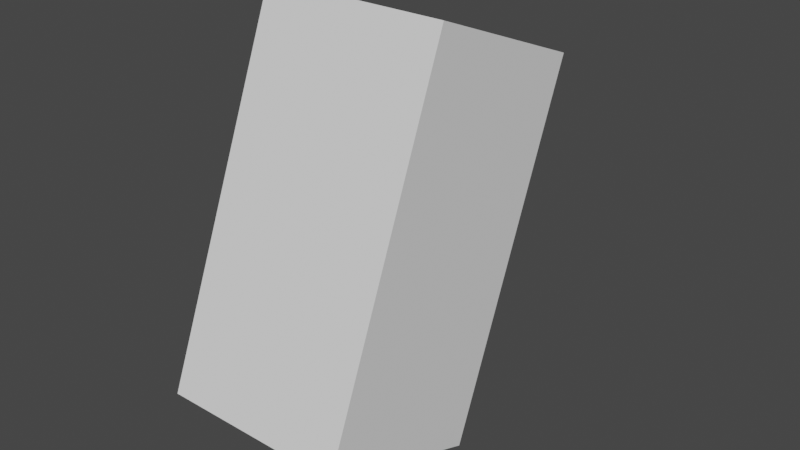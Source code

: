 # Source: PlayerBlend.blend  (saved by Blender 3.2.14; exported with 4.5.12 LTS)
import bpy
from mathutils import Matrix  # noqa: F401  (used for matrix-valued properties, if any)

bpy.ops.wm.read_factory_settings(use_empty=True)
scene = bpy.context.scene
scene.name = 'Scene'

# ---- collections
col_collection = bpy.data.collections.new('Collection'); scene.collection.children.link(col_collection)

# ---- world
world_world = bpy.data.worlds.new('World'); scene.world = world_world
world_world.use_nodes = True; world_world.node_tree.nodes.clear()
_N = world_world.node_tree.nodes; _L = world_world.node_tree.links
n0 = _N.new('ShaderNodeOutputWorld'); n0.name = 'World Output'; n0.location = (300, 300)
n1 = _N.new('ShaderNodeBackground'); n1.name = 'Background'; n1.location = (10, 300)
n1.inputs[0].default_value = (0.05088, 0.05088, 0.05088, 1.0)
_L.new(n1.outputs[0], n0.inputs[0])
n0.is_active_output = True
world_world.color = (0.05088, 0.05088, 0.05088)
world_world.use_sun_shadow = False
world_world.sun_shadow_jitter_overblur = 0.0

# ---- meshes
me_cube_001 = bpy.data.meshes.new('Cube.001')
me_cube_001.from_pydata([(-0.25, 0.25, 0.75), (-0.25, 0.25, -0.25), (-0.25, -0.25, -0.25), (-0.25, -0.25, 0.75), (0.25, 0.25, 0.75), (0.25, 0.25, -0.25), (-0.25, 0.25, -0.25), (-0.25, 0.25, 0.75), (0.25, -0.25, 0.75), (0.25, -0.25, -0.25), (0.25, 0.25, -0.25), (0.25, 0.25, 0.75), (0.08805, -0.25, -0.08805), (0.25, -0.25, -0.25), (0.25, -0.25, 0.75), (0.08805, -0.25, 0.08805), (-0.25, -0.25, -0.25), (-0.25, 0.25, -0.25), (0.25, 0.25, -0.25), (0.25, -0.25, -0.25), (0.25, -0.25, 0.75), (0.25, 0.25, 0.75), (-0.25, 0.25, 0.75), (-0.25, -0.25, 0.75), (-0.08805, -0.5, -0.08805), (-0.08805, -0.25, -0.08805), (0.08805, -0.25, -0.08805), (0.08805, -0.5, -0.08805), (-0.25, -0.25, 0.75), (-0.25, -0.25, -0.25), (-0.08805, -0.25, -0.08805), (-0.08805, -0.25, 0.08805), (-0.08805, -0.25, -0.08805), (-0.25, -0.25, -0.25), (0.25, -0.25, -0.25), (0.08805, -0.25, -0.08805), (-0.25, -0.25, 0.75), (-0.08805, -0.25, 0.08805), (0.08805, -0.25, 0.08805), (0.25, -0.25, 0.75), (-0.08805, -0.5, 0.08805), (-0.08805, -0.5, -0.08805), (0.08805, -0.5, -0.08805), (0.08805, -0.5, 0.08805), (-0.08805, -0.25, 0.08805), (-0.08805, -0.25, -0.08805), (-0.08805, -0.5, -0.08805), (-0.08805, -0.5, 0.08805), (0.08805, -0.5, 0.08805), (0.08805, -0.25, 0.08805), (-0.08805, -0.25, 0.08805), (-0.08805, -0.5, 0.08805), (0.08805, -0.5, 0.08805), (0.08805, -0.5, -0.08805), (0.08805, -0.25, -0.08805), (0.08805, -0.25, 0.08805)], [], [(0, 1, 2), (0, 2, 3), (4, 5, 6), (4, 6, 7), (8, 9, 10), (8, 10, 11), (12, 13, 14), (15, 12, 14), (16, 17, 18), (16, 18, 19), (20, 21, 22), (20, 22, 23), (24, 25, 26), (24, 26, 27), (28, 29, 30), (28, 30, 31), (32, 33, 34), (32, 34, 35), (36, 37, 38), (36, 38, 39), (40, 41, 42), (40, 42, 43), (44, 45, 46), (44, 46, 47), (48, 49, 50), (48, 50, 51), (52, 53, 54), (52, 54, 55)])
me_cube_001.polygons.foreach_set('use_smooth', [0, 0, 0, 0, 0, 0, 0, 0, 0, 0, 0, 0, 1, 1, 0, 0, 0, 0, 0, 0, 0, 0, 1, 1, 1, 1, 1, 1])
_uv = me_cube_001.uv_layers.new(name='UVMap')
_uv.uv.foreach_set('vector', [0.625, 0.25, 0.375, 0.25, 0.375, 0.0, 0.625, 0.25, 0.375, 0.0, 0.625, 0.0, 0.625, 0.5, 0.375, 0.5, 0.375, 0.25, 0.625, 0.5, 0.375, 0.25, 0.625, 0.25, 0.625, 0.75, 0.375, 0.75, 0.375, 0.5, 0.625, 0.75, 0.375, 0.5, 0.625, 0.5, 0.375, 0.75, 0.375, 0.75, 0.625, 0.75, 0.625, 0.75, 0.375, 0.75, 0.625, 0.75, 0.125, 0.75, 0.125, 0.5, 0.375, 0.5, 0.125, 0.75, 0.375, 0.5, 0.375, 0.75, 0.625, 0.75, 0.625, 0.5, 0.875, 0.5, 0.625, 0.75, 0.875, 0.5, 0.875, 0.75, 0.125, 0.75, 0.125, 0.75, 0.375, 0.75, 0.125, 0.75, 0.375, 0.75, 0.375, 0.75, 0.625, 0.0, 0.375, 0.0, 0.375, 0.0, 0.625, 0.0, 0.375, 0.0, 0.625, 0.0, 0.125, 0.75, 0.125, 0.75, 0.375, 0.75, 0.125, 0.75, 0.375, 0.75, 0.375, 0.75, 0.875, 0.75, 0.875, 0.75, 0.625, 0.75, 0.875, 0.75, 0.625, 0.75, 0.625, 0.75, 0.625, 1.0, 0.375, 1.0, 0.375, 0.75, 0.625, 1.0, 0.375, 0.75, 0.625, 0.75, 0.625, 0.0, 0.375, 0.0, 0.375, 0.0, 0.625, 0.0, 0.375, 0.0, 0.625, 0.0, 0.625, 0.75, 0.625, 0.75, 0.875, 0.75, 0.625, 0.75, 0.875, 0.75, 0.875, 0.75, 0.625, 0.75, 0.375, 0.75, 0.375, 0.75, 0.625, 0.75, 0.375, 0.75, 0.625, 0.75])
me_cube_001.update()
me_cube_001.normals_split_custom_set([tuple(v) for v in zip(*[iter([-1.0, 0.0, 0.0, -1.0, 0.0, 0.0, -1.0, 0.0, 0.0, -1.0, 0.0, 0.0, -1.0, 0.0, 0.0, -1.0, 0.0, 0.0, 0.0, 1.0, -1.192e-07, 0.0, 1.0, -1.192e-07, 0.0, 1.0, -1.192e-07, 0.0, 1.0, -1.788e-07, 0.0, 1.0, -1.788e-07, 0.0, 1.0, -1.788e-07, 1.0, 0.0, 0.0, 1.0, 0.0, 0.0, 1.0, 0.0, 0.0, 1.0, 0.0, 0.0, 1.0, 0.0, 0.0, 1.0, 0.0, 0.0, 1.639e-07, -1.0, 1.84e-07, 1.639e-07, -1.0, 1.84e-07, 1.639e-07, -1.0, 1.84e-07, 1.012e-06, -1.0, 0.0, 1.012e-06, -1.0, 0.0, 1.012e-06, -1.0, 0.0, 0.0, 0.0, -1.0, 0.0, 0.0, -1.0, 0.0, 0.0, -1.0, 0.0, 0.0, -1.0, 0.0, 0.0, -1.0, 0.0, 0.0, -1.0, 0.0, 0.0, 1.0, 0.0, 0.0, 1.0, 0.0, 0.0, 1.0, 0.0, 0.0, 1.0, 0.0, 0.0, 1.0, 0.0, 0.0, 1.0, 0.0, 0.0, -1.0, 0.0, 0.0, -1.0, 0.0, 0.0, -1.0, 0.0, 0.0, -1.0, 0.0, 0.0, -1.0, 0.0, 0.0, -1.0, -1.639e-07, -1.0, 1.84e-07, -1.639e-07, -1.0, 1.84e-07, -1.639e-07, -1.0, 1.84e-07, -1.012e-06, -1.0, 0.0, -1.012e-06, -1.0, 0.0, -1.012e-06, -1.0, 0.0, 0.0, -1.0, 0.0, 0.0, -1.0, 0.0, 0.0, -1.0, 0.0, 0.0, -1.0, 0.0, 0.0, -1.0, 0.0, 0.0, -1.0, 0.0, 0.0, -1.0, 2.557e-07, 0.0, -1.0, 2.557e-07, 0.0, -1.0, 2.557e-07, 0.0, -1.0, 2.251e-07, 0.0, -1.0, 2.251e-07, 0.0, -1.0, 2.251e-07, 0.0, -1.0, 0.0, 0.0, -1.0, 0.0, 0.0, -1.0, 0.0, 0.0, -1.0, 0.0, 0.0, -1.0, 0.0, 0.0, -1.0, 0.0, -1.0, 0.0, 0.0, -1.0, 0.0, 0.0, -1.0, 0.0, 0.0, -1.0, 0.0, 0.0, -1.0, 0.0, 0.0, -1.0, 0.0, 0.0, 0.0, 0.0, 1.0, 0.0, 0.0, 1.0, 0.0, 0.0, 1.0, 0.0, 0.0, 1.0, 0.0, 0.0, 1.0, 0.0, 0.0, 1.0, 1.0, 0.0, 0.0, 1.0, 0.0, 0.0, 1.0, 0.0, 0.0, 1.0, 0.0, 0.0, 1.0, 0.0, 0.0, 1.0, 0.0, 0.0])] * 3)])

# ---- objects
ob_model = bpy.data.objects.new('Model', me_cube_001)

# ---- transforms, parenting, visibility, modifiers, constraints
ob_model.location = (0.0, 0.224, 0.0)
ob_model.rotation_mode = 'QUATERNION'
ob_model.rotation_quaternion = (-0.1877, -0.9801, 0.0, 0.0)

# ---- collection membership
scene.collection.objects.link(ob_model)

# ---- scene / render settings (as saved in the file)
scene.frame_start = 1; scene.frame_end = 10; scene.frame_set(6)
scene.render.engine = 'BLENDER_EEVEE_NEXT'
scene.cycles.sampling_pattern = 'TABULATED_SOBOL'
scene.cycles.use_light_tree = False
scene.view_settings.view_transform = 'Filmic'
bpy.context.view_layer.update()

# ---- added for rendering (the .blend has no active camera and no usable light): camera, sun
cam_auto = bpy.data.cameras.new('AutoCamera')
cam_auto.lens = 50.0
cam_auto.sensor_width = 36.0
cam_auto.clip_end = 1000.0
ob_auto_camera = bpy.data.objects.new('AutoCamera', cam_auto)
scene.collection.objects.link(ob_auto_camera)
ob_auto_camera.location = (1.55983, -1.62398, 0.969374)
ob_auto_camera.rotation_euler = (1.09748, -7.21219e-08, 0.694738)
scene.camera = ob_auto_camera
light_auto_sun = bpy.data.lights.new('AutoSun', 'SUN')
light_auto_sun.energy = 3.0
light_auto_sun.angle = 0.0523599
ob_auto_sun = bpy.data.objects.new('AutoSun', light_auto_sun)
scene.collection.objects.link(ob_auto_sun)
ob_auto_sun.rotation_euler = (0.872665, 0.174533, 0.523599)
bpy.context.view_layer.update()
